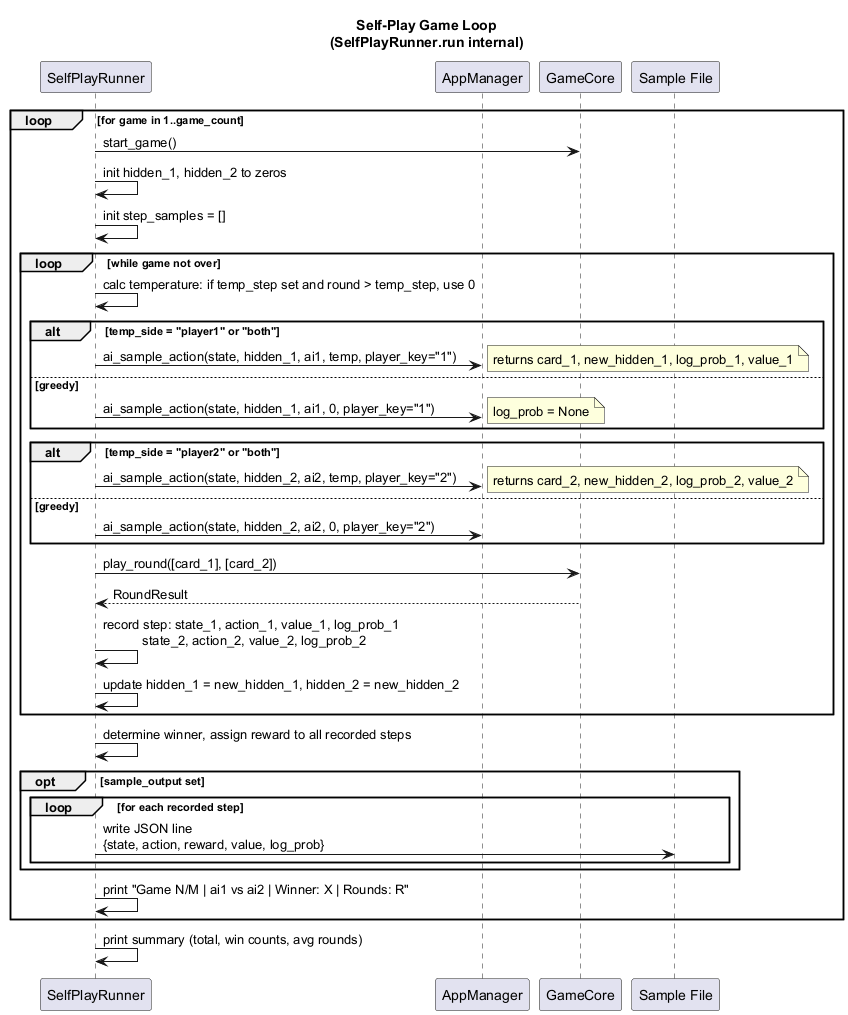

The diagram above was rendered by PlantUML. Its source (embedded in the PNG):
@startuml
skinparam backgroundColor #FFFFFF

title Self-Play Game Loop\n(SelfPlayRunner.run internal)

participant "SelfPlayRunner" as SR
participant "AppManager" as AM
participant "GameCore" as GC
participant "Sample File" as SF

loop for game in 1..game_count

    SR -> GC: start_game()
    SR -> SR: init hidden_1, hidden_2 to zeros
    SR -> SR: init step_samples = []

    loop while game not over

        SR -> SR: calc temperature: if temp_step set and round > temp_step, use 0

        alt temp_side = "player1" or "both"
            SR -> AM: ai_sample_action(state, hidden_1, ai1, temp, player_key="1")
            note right: returns card_1, new_hidden_1, log_prob_1, value_1
        else greedy
            SR -> AM: ai_sample_action(state, hidden_1, ai1, 0, player_key="1")
            note right: log_prob = None
        end

        alt temp_side = "player2" or "both"
            SR -> AM: ai_sample_action(state, hidden_2, ai2, temp, player_key="2")
            note right: returns card_2, new_hidden_2, log_prob_2, value_2
        else greedy
            SR -> AM: ai_sample_action(state, hidden_2, ai2, 0, player_key="2")
        end

        SR -> GC: play_round([card_1], [card_2])
        GC --> SR: RoundResult

        SR -> SR: record step: state_1, action_1, value_1, log_prob_1\n           state_2, action_2, value_2, log_prob_2

        SR -> SR: update hidden_1 = new_hidden_1, hidden_2 = new_hidden_2

    end

    SR -> SR: determine winner, assign reward to all recorded steps

    opt sample_output set
        loop for each recorded step
            SR -> SF: write JSON line\n{state, action, reward, value, log_prob}
        end
    end

    SR -> SR: print "Game N/M | ai1 vs ai2 | Winner: X | Rounds: R"

end

SR -> SR: print summary (total, win counts, avg rounds)

@enduml